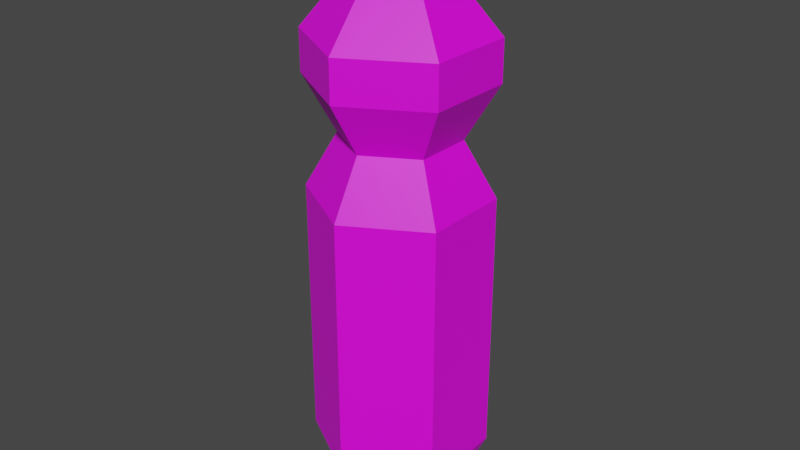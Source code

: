 # Source: Bottle04.blend  (saved by Blender 3.6.11; exported with 4.5.12 LTS)
import bpy
from mathutils import Matrix  # noqa: F401  (used for matrix-valued properties, if any)

bpy.ops.wm.read_factory_settings(use_empty=True)
scene = bpy.context.scene
scene.name = 'Scene'

# ---- collections
col_collection = bpy.data.collections.new('Collection'); scene.collection.children.link(col_collection)

# ---- images (referenced by path relative to the original .blend; pixels are not part of the script)
import os
ASSET_DIR = os.environ.get("B2B_ASSET_DIR", "")  # directory of the original .blend (textures are referenced by path, not embedded)
HERE = os.path.dirname(os.path.abspath(__file__))  # packed textures are extracted next to this script under _unpacked/

def load_image(name, relpath, width, height, colorspace="sRGB"):
    """Load a texture the original file referenced (path relative to the .blend, or extracted next to this script)."""
    p = next((c for c in (os.path.join(HERE, relpath), os.path.join(ASSET_DIR, relpath)) if relpath and os.path.exists(c)), "")
    if p:
        img = bpy.data.images.load(p, check_existing=True)
        img.name = name
    else:  # same state as the original file: an image datablock whose file is absent (Cycles renders it pink)
        img = bpy.data.images.new(name, width, height)
        img.source = "FILE"
        img.filepath = "//" + (relpath or name)
    img.colorspace_settings.name = colorspace
    return img
img_bottle04_a_png = load_image('Bottle04_a.png', 'Bottle04_a.png', 1024, 1024, 'sRGB')

# ---- materials (node trees are filled in below, after node groups)
mat_material = bpy.data.materials.new('Material')
mat_material.alpha_threshold = 0.0
mat_material.use_transparent_shadow = False
mat_material.roughness = 0.5
mat_material.line_color = (0.0, 0.0, 0.0, 1.0)

# ---- material node trees
mat_material.use_nodes = True; mat_material.node_tree.nodes.clear()
_N = mat_material.node_tree.nodes; _L = mat_material.node_tree.links
n0 = _N.new('ShaderNodeOutputMaterial'); n0.name = 'Material Output'; n0.location = (300, 300)
n1 = _N.new('ShaderNodeBsdfPrincipled'); n1.name = 'Principled BSDF'; n1.location = (10, 300)
n1.distribution = 'GGX'
n1.subsurface_method = 'RANDOM_WALK_SKIN'
n1.inputs[3].default_value = 1.45
n1.inputs[27].default_value = (0.0, 0.0, 0.0, 1.0)
n1.inputs[28].default_value = 1.0
n2 = _N.new('ShaderNodeTexImage'); n2.name = 'Image Texture'; n2.location = (-280, 280)
n2.image = img_bottle04_a_png
n2.interpolation = 'Closest'
_L.new(n1.outputs[0], n0.inputs[0])
_L.new(n2.outputs[0], n1.inputs[0])
n0.is_active_output = True

# ---- world
world_world = bpy.data.worlds.new('World'); scene.world = world_world
world_world.use_nodes = True; world_world.node_tree.nodes.clear()
_N = world_world.node_tree.nodes; _L = world_world.node_tree.links
n0 = _N.new('ShaderNodeOutputWorld'); n0.name = 'World Output'; n0.location = (300, 300)
n1 = _N.new('ShaderNodeBackground'); n1.name = 'Background'; n1.location = (10, 300)
n1.inputs[0].default_value = (0.05088, 0.05088, 0.05088, 1.0)
_L.new(n1.outputs[0], n0.inputs[0])
n0.is_active_output = True
world_world.color = (0.05088, 0.05088, 0.05088)
world_world.use_sun_shadow = False
world_world.sun_shadow_jitter_overblur = 0.0

# ---- meshes
me_circle = bpy.data.meshes.new('Circle')
me_circle.from_pydata([(0.0, 0.09375, 0.06409), (-0.08119, 0.04688, 0.06409), (-0.08119, -0.04688, 0.06409), (0.0, -0.09375, 0.06409), (0.08119, -0.04688, 0.06409), (0.08119, 0.04688, 0.06409), (0.0, 0.09375, 0.3493), (-0.08119, 0.04688, 0.3493), (-0.08119, -0.04688, 0.3493), (0.0, -0.09375, 0.3493), (0.08119, -0.04688, 0.3493), (0.08119, 0.04688, 0.3493), (0.0, 0.06094, 0.4075), (-0.05277, 0.03047, 0.4075), (-0.05277, -0.03047, 0.4075), (0.0, -0.06094, 0.4075), (0.05277, -0.03047, 0.4075), (0.05277, 0.03047, 0.4075), (0.0, 0.09445, 0.4649), (-0.0818, 0.04723, 0.4649), (-0.0818, -0.04723, 0.4649), (0.0, -0.09445, 0.4649), (0.0818, -0.04723, 0.4649), (0.0818, 0.04723, 0.4649), (0.0, 0.09445, 0.5086), (-0.0818, 0.04723, 0.5086), (-0.0818, -0.04723, 0.5086), (0.0, -0.09445, 0.5086), (0.0818, -0.04723, 0.5086), (0.0818, 0.04723, 0.5086), (0.0, 0.02855, 0.5879), (-0.02472, 0.01427, 0.5879), (-0.02472, -0.01427, 0.5879), (0.0, -0.02855, 0.5879), (0.02472, -0.01427, 0.5879), (0.02472, 0.01427, 0.5879), (0.0, 0.02855, 0.625), (-0.02472, 0.01427, 0.625), (-0.02472, -0.01427, 0.625), (0.0, -0.02855, 0.625), (0.02472, -0.01427, 0.625), (0.02472, 0.01427, 0.625), (0.0, 0.06189, 0.0003956), (-0.0536, 0.03095, 0.0003956), (-0.0536, -0.03095, 0.0003956), (0.0, -0.06189, 0.0003956), (0.0536, -0.03095, 0.0003956), (0.0536, 0.03095, 0.0003956)], [], [(0, 5, 11, 6), (4, 3, 9, 10), (2, 1, 7, 8), (5, 4, 10, 11), (3, 2, 8, 9), (1, 0, 6, 7), (10, 9, 15, 16), (8, 7, 13, 14), (11, 10, 16, 17), (9, 8, 14, 15), (7, 6, 12, 13), (6, 11, 17, 12), (14, 13, 19, 20), (17, 16, 22, 23), (15, 14, 20, 21), (13, 12, 18, 19), (12, 17, 23, 18), (16, 15, 21, 22), (19, 18, 24, 25), (18, 23, 29, 24), (22, 21, 27, 28), (20, 19, 25, 26), (23, 22, 28, 29), (21, 20, 26, 27), (29, 28, 34, 35), (27, 26, 32, 33), (25, 24, 30, 31), (24, 29, 35, 30), (28, 27, 33, 34), (26, 25, 31, 32), (30, 35, 41, 36), (34, 33, 39, 40), (32, 31, 37, 38), (35, 34, 40, 41), (33, 32, 38, 39), (31, 30, 36, 37), (2, 3, 45, 44), (0, 1, 43, 42), (5, 0, 42, 47), (3, 4, 46, 45), (1, 2, 44, 43), (4, 5, 47, 46), (37, 36, 39, 38), (40, 39, 36, 41), (46, 47, 42, 45), (43, 44, 45, 42)])
_uv = me_circle.uv_layers.new(name='UVMap')
_uv.uv.foreach_set('vector', [0.8281, 0.1172, 1.0, 0.1172, 1.0, 0.5156, 0.8594, 0.5156, 0.1719, 0.1172, 0.3125, 0.1172, 0.3281, 0.5, 0.1719, 0.5, 0.5, 0.1172, 0.6562, 0.1172, 0.6719, 0.5156, 0.5, 0.5156, 0.0, 0.1172, 0.1719, 0.1172, 0.1719, 0.5, 0.0, 0.5, 0.3125, 0.1172, 0.4844, 0.1172, 0.4844, 0.5, 0.3281, 0.5, 0.6562, 0.1172, 0.8281, 0.1172, 0.8594, 0.5156, 0.6719, 0.5156, 0.1719, 0.5156, 0.3281, 0.5156, 0.3125, 0.6641, 0.1875, 0.6641, 0.5, 0.5156, 0.6719, 0.5156, 0.6875, 0.6562, 0.5781, 0.6562, 0.0, 0.5156, 0.1719, 0.5156, 0.1875, 0.6641, 0.07812, 0.6641, 0.3281, 0.5156, 0.4844, 0.5156, 0.4375, 0.6641, 0.3125, 0.6641, 0.6719, 0.5156, 0.8594, 0.5156, 0.8281, 0.6562, 0.6875, 0.6562, 0.8594, 0.5156, 1.0, 0.5156, 0.9219, 0.6562, 0.8281, 0.6562, 0.5781, 0.6562, 0.6875, 0.6562, 0.6875, 0.7656, 0.5156, 0.7656, 0.07812, 0.6641, 0.1875, 0.6641, 0.1875, 0.7656, 0.0, 0.7656, 0.3125, 0.6641, 0.4375, 0.6641, 0.5156, 0.7656, 0.3125, 0.7656, 0.6875, 0.6562, 0.8281, 0.6562, 0.8281, 0.7656, 0.6875, 0.7656, 0.8281, 0.6562, 0.9219, 0.6562, 1.0, 0.7656, 0.8281, 0.7656, 0.1875, 0.6641, 0.3125, 0.6641, 0.3125, 0.7656, 0.1875, 0.7656, 0.6875, 0.7656, 0.8281, 0.7656, 0.8281, 0.8359, 0.6875, 0.8359, 0.8281, 0.7656, 1.0, 0.7656, 1.0, 0.8359, 0.8281, 0.8359, 0.1875, 0.7656, 0.3125, 0.7656, 0.3125, 0.8359, 0.1875, 0.8359, 0.5156, 0.7656, 0.6875, 0.7656, 0.6875, 0.8359, 0.5156, 0.8359, 0.0, 0.7656, 0.1875, 0.7656, 0.1875, 0.8359, 0.0, 0.8359, 0.3125, 0.7656, 0.5156, 0.7656, 0.5156, 0.8359, 0.3125, 0.8359, 0.0, 0.8359, 0.1875, 0.8359, 0.2031, 0.9297, 0.1719, 0.9297, 0.3125, 0.8359, 0.5156, 0.8359, 0.3281, 0.9297, 0.2969, 0.9297, 0.6875, 0.8359, 0.8281, 0.8359, 0.7969, 0.9297, 0.7188, 0.9297, 0.8281, 0.8359, 1.0, 0.8359, 0.8594, 0.9297, 0.7969, 0.9297, 0.1875, 0.8359, 0.3125, 0.8359, 0.2969, 0.9297, 0.2031, 0.9297, 0.5156, 0.8359, 0.6875, 0.8359, 0.7188, 0.9297, 0.6719, 0.9297, 0.7969, 0.9297, 0.8594, 0.9297, 0.8594, 0.9922, 0.7969, 0.9922, 0.2031, 0.9297, 0.2969, 0.9297, 0.2969, 1.0, 0.2031, 1.0, 0.6719, 0.9297, 0.7188, 0.9297, 0.7188, 0.9922, 0.6719, 0.9922, 0.1719, 0.9297, 0.2031, 0.9297, 0.2031, 1.0, 0.1719, 1.0, 0.2969, 0.9297, 0.3281, 0.9297, 0.3281, 1.0, 0.2969, 1.0, 0.7188, 0.9297, 0.7969, 0.9297, 0.7969, 0.9922, 0.7188, 0.9922, 0.4844, 0.1172, 0.3125, 0.1172, 0.3125, 0.0, 0.4375, 0.0, 0.8281, 0.1094, 0.6562, 0.1094, 0.6719, 0.0, 0.8281, 0.0, 1.0, 0.1094, 0.8281, 0.1094, 0.8281, 0.0, 0.9531, 0.0, 0.3125, 0.1172, 0.1719, 0.1172, 0.1719, 0.0, 0.3125, 0.0, 0.6562, 0.1094, 0.5, 0.1094, 0.5469, 0.0, 0.6719, 0.0, 0.1719, 0.1172, 0.0, 0.1172, 0.04688, 0.0, 0.1719, 0.0, 0.2031, 1.0, 0.1719, 0.9688, 0.3281, 0.9688, 0.2969, 1.0, 0.2969, 1.0, 0.3281, 0.9688, 0.1719, 0.9688, 0.2031, 1.0, 0.3281, 0.04688, 0.2344, 0.04688, 0.1875, 0.08594, 0.3594, 0.08594, 0.2344, 0.04688, 0.3281, 0.04688, 0.3594, 0.08594, 0.1875, 0.08594])
me_circle.materials.append(mat_material)
me_circle.update()

# ---- objects
ob_bottle03 = bpy.data.objects.new('Bottle03', me_circle)

# ---- transforms, parenting, visibility, modifiers, constraints
ob_bottle03.location = (0.0, 0.0, 0.0)

# ---- collection membership
col_collection.objects.link(ob_bottle03)

# ---- scene / render settings (as saved in the file)
scene.frame_start = 1; scene.frame_end = 250; scene.frame_set(1)
scene.render.engine = 'BLENDER_EEVEE_NEXT'
scene.cycles.sampling_pattern = 'TABULATED_SOBOL'
scene.view_settings.view_transform = 'Filmic'
bpy.context.view_layer.update()

# ---- added for rendering (the .blend has no active camera and no usable light): camera, sun
cam_auto = bpy.data.cameras.new('AutoCamera')
cam_auto.lens = 50.0
cam_auto.sensor_width = 36.0
cam_auto.clip_end = 1000.0
ob_auto_camera = bpy.data.objects.new('AutoCamera', cam_auto)
scene.collection.objects.link(ob_auto_camera)
ob_auto_camera.location = (0.622436, -0.746924, 0.810647)
ob_auto_camera.rotation_euler = (1.09748, -7.21219e-08, 0.694738)
scene.camera = ob_auto_camera
light_auto_sun = bpy.data.lights.new('AutoSun', 'SUN')
light_auto_sun.energy = 3.0
light_auto_sun.angle = 0.0523599
ob_auto_sun = bpy.data.objects.new('AutoSun', light_auto_sun)
scene.collection.objects.link(ob_auto_sun)
ob_auto_sun.rotation_euler = (0.872665, 0.174533, 0.523599)
bpy.context.view_layer.update()
